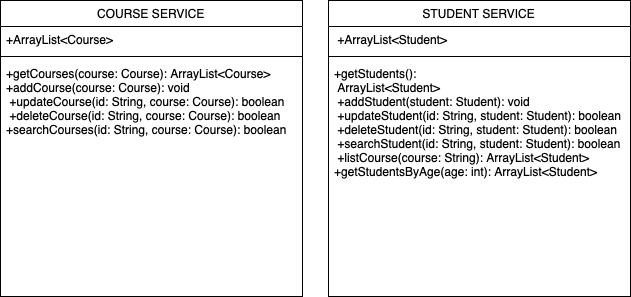

The diagram above was exported from draw.io. Its source (the exported page's mxGraphModel, read from the mxfile embedded in the PNG):
<mxGraphModel dx="795" dy="539" grid="1" gridSize="10" guides="1" tooltips="1" connect="1" arrows="1" fold="1" page="1" pageScale="1" pageWidth="827" pageHeight="1169" math="0" shadow="0">
  <root>
    <mxCell id="WIyWlLk6GJQsqaUBKTNV-0" />
    <mxCell id="WIyWlLk6GJQsqaUBKTNV-1" parent="WIyWlLk6GJQsqaUBKTNV-0" />
    <mxCell id="zkfFHV4jXpPFQw0GAbJ--17" value="STUDENT SERVICE" style="swimlane;fontStyle=0;align=center;verticalAlign=top;childLayout=stackLayout;horizontal=1;startSize=26;horizontalStack=0;resizeParent=1;resizeLast=0;collapsible=1;marginBottom=0;rounded=0;shadow=0;strokeWidth=1;" parent="WIyWlLk6GJQsqaUBKTNV-1" vertex="1">
      <mxGeometry x="508" y="120" width="302" height="296" as="geometry">
        <mxRectangle x="550" y="140" width="160" height="26" as="alternateBounds" />
      </mxGeometry>
    </mxCell>
    <mxCell id="zkfFHV4jXpPFQw0GAbJ--18" value=" +ArrayList&lt;Student&gt;" style="text;align=left;verticalAlign=top;spacingLeft=4;spacingRight=4;overflow=hidden;rotatable=0;points=[[0,0.5],[1,0.5]];portConstraint=eastwest;" parent="zkfFHV4jXpPFQw0GAbJ--17" vertex="1">
      <mxGeometry y="26" width="302" height="26" as="geometry" />
    </mxCell>
    <mxCell id="zkfFHV4jXpPFQw0GAbJ--23" value="" style="line;html=1;strokeWidth=1;align=left;verticalAlign=middle;spacingTop=-1;spacingLeft=3;spacingRight=3;rotatable=0;labelPosition=right;points=[];portConstraint=eastwest;" parent="zkfFHV4jXpPFQw0GAbJ--17" vertex="1">
      <mxGeometry y="52" width="302" height="8" as="geometry" />
    </mxCell>
    <mxCell id="zkfFHV4jXpPFQw0GAbJ--24" value="+getStudents():&#10; ArrayList&lt;Student&gt; &#10; +addStudent(student: Student): void &#10; +updateStudent(id: String, student: Student): boolean&#10; +deleteStudent(id: String, student: Student): boolean&#10; +searchStudent(id: String, student: Student): boolean &#10; +listCourse(course: String): ArrayList&lt;Student&gt; &#10;+getStudentsByAge(age: int): ArrayList&lt;Student&gt; " style="text;align=left;verticalAlign=top;spacingLeft=4;spacingRight=4;overflow=hidden;rotatable=0;points=[[0,0.5],[1,0.5]];portConstraint=eastwest;" parent="zkfFHV4jXpPFQw0GAbJ--17" vertex="1">
      <mxGeometry y="60" width="302" height="170" as="geometry" />
    </mxCell>
    <mxCell id="7ajz-tEb7toAbSvopxES-0" value="COURSE SERVICE" style="swimlane;fontStyle=0;align=center;verticalAlign=top;childLayout=stackLayout;horizontal=1;startSize=26;horizontalStack=0;resizeParent=1;resizeLast=0;collapsible=1;marginBottom=0;rounded=0;shadow=0;strokeWidth=1;" vertex="1" parent="WIyWlLk6GJQsqaUBKTNV-1">
      <mxGeometry x="180" y="120" width="302" height="296" as="geometry">
        <mxRectangle x="180" y="120" width="160" height="26" as="alternateBounds" />
      </mxGeometry>
    </mxCell>
    <mxCell id="7ajz-tEb7toAbSvopxES-1" value="+ArrayList&lt;Course&gt; " style="text;align=left;verticalAlign=top;spacingLeft=4;spacingRight=4;overflow=hidden;rotatable=0;points=[[0,0.5],[1,0.5]];portConstraint=eastwest;" vertex="1" parent="7ajz-tEb7toAbSvopxES-0">
      <mxGeometry y="26" width="302" height="26" as="geometry" />
    </mxCell>
    <mxCell id="7ajz-tEb7toAbSvopxES-2" value="" style="line;html=1;strokeWidth=1;align=left;verticalAlign=middle;spacingTop=-1;spacingLeft=3;spacingRight=3;rotatable=0;labelPosition=right;points=[];portConstraint=eastwest;" vertex="1" parent="7ajz-tEb7toAbSvopxES-0">
      <mxGeometry y="52" width="302" height="8" as="geometry" />
    </mxCell>
    <mxCell id="7ajz-tEb7toAbSvopxES-3" value="+getCourses(course: Course): ArrayList&lt;Course&gt;  &#10;+addCourse(course: Course): void &#10; +updateCourse(id: String, course: Course): boolean &#10; +deleteCourse(id: String, course: Course): boolean &#10;+searchCourses(id: String, course: Course): boolean" style="text;align=left;verticalAlign=top;spacingLeft=4;spacingRight=4;overflow=hidden;rotatable=0;points=[[0,0.5],[1,0.5]];portConstraint=eastwest;" vertex="1" parent="7ajz-tEb7toAbSvopxES-0">
      <mxGeometry y="60" width="302" height="170" as="geometry" />
    </mxCell>
  </root>
</mxGraphModel>